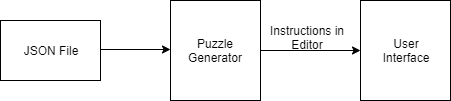

The diagram above was exported from draw.io. Its source (the exported page's mxGraphModel, read from the mxfile embedded in the PNG):
<mxGraphModel dx="557" dy="707" grid="1" gridSize="10" guides="1" tooltips="1" connect="1" arrows="1" fold="1" page="1" pageScale="1" pageWidth="850" pageHeight="1100" math="0" shadow="0">
  <root>
    <mxCell id="0" />
    <mxCell id="1" parent="0" />
    <mxCell id="2" style="edgeStyle=orthogonalEdgeStyle;rounded=0;orthogonalLoop=1;jettySize=auto;html=1;" edge="1" parent="1">
      <mxGeometry relative="1" as="geometry">
        <mxPoint x="260" y="319" as="targetPoint" />
        <mxPoint x="160" y="319" as="sourcePoint" />
      </mxGeometry>
    </mxCell>
    <mxCell id="3" value="JSON File" style="rounded=0;whiteSpace=wrap;html=1;" vertex="1" parent="1">
      <mxGeometry x="90" y="290" width="100" height="60" as="geometry" />
    </mxCell>
    <mxCell id="4" style="edgeStyle=orthogonalEdgeStyle;rounded=0;orthogonalLoop=1;jettySize=auto;html=1;entryX=0;entryY=0.5;entryDx=0;entryDy=0;" edge="1" source="5" target="6" parent="1">
      <mxGeometry relative="1" as="geometry" />
    </mxCell>
    <mxCell id="5" value="Puzzle Generator" style="rounded=0;whiteSpace=wrap;html=1;" vertex="1" parent="1">
      <mxGeometry x="260" y="270" width="90" height="100" as="geometry" />
    </mxCell>
    <mxCell id="6" value="User&lt;br&gt;Interface" style="rounded=0;whiteSpace=wrap;html=1;" vertex="1" parent="1">
      <mxGeometry x="450" y="270" width="90" height="100" as="geometry" />
    </mxCell>
    <mxCell id="7" value="Instructions in&lt;br&gt;Editor" style="text;html=1;align=center;verticalAlign=middle;resizable=0;points=[];;autosize=1;" vertex="1" parent="1">
      <mxGeometry x="352" y="292" width="90" height="30" as="geometry" />
    </mxCell>
  </root>
</mxGraphModel>